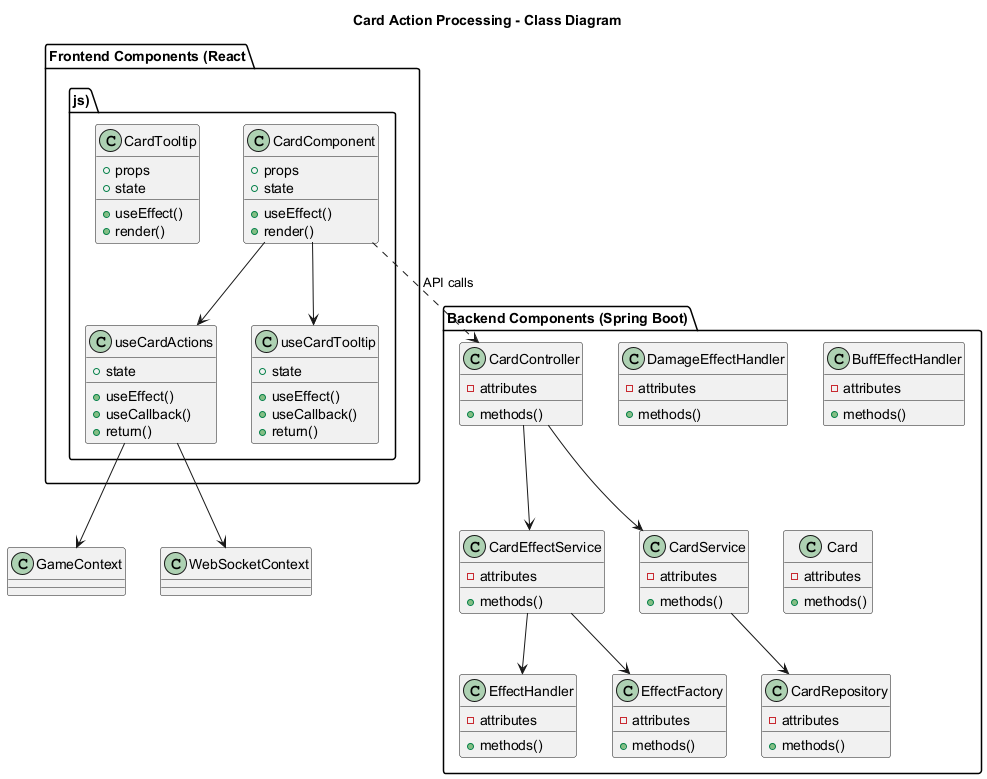

The diagram above was rendered by PlantUML. Its source (embedded in the PNG):
@startuml

title Card Action Processing - Class Diagram

package "Frontend Components (React.js)" {
    class "CardComponent" as CardComponent {
        +props
        +state
        + useEffect()
        + render()
    }

    class "CardTooltip" as CardTooltip {
        +props
        +state
        + useEffect()
        + render()
    }

    class "useCardActions" as useCardActions {
        +state
        + useEffect()
        + useCallback()
        + return()
    }

    class "useCardTooltip" as useCardTooltip {
        +state
        + useEffect()
        + useCallback()
        + return()
    }

}

package "Backend Components (Spring Boot)" {
    class CardController {
        -attributes
        + methods()
    }

    class CardEffectService {
        -attributes
        + methods()
    }

    class CardService {
        -attributes
        + methods()
    }

    class EffectHandler {
        -attributes
        + methods()
    }

    class DamageEffectHandler {
        -attributes
        + methods()
    }

    class BuffEffectHandler {
        -attributes
        + methods()
    }

    class EffectFactory {
        -attributes
        + methods()
    }

    class Card {
        -attributes
        + methods()
    }

    class CardRepository {
        -attributes
        + methods()
    }

}

CardComponent --> useCardActions
CardComponent --> useCardTooltip
useCardActions --> GameContext
useCardActions --> WebSocketContext
CardController --> CardService
CardController --> CardEffectService
CardService --> CardRepository
CardEffectService --> EffectHandler
CardEffectService --> EffectFactory
CardComponent ..> CardController : API calls

@enduml